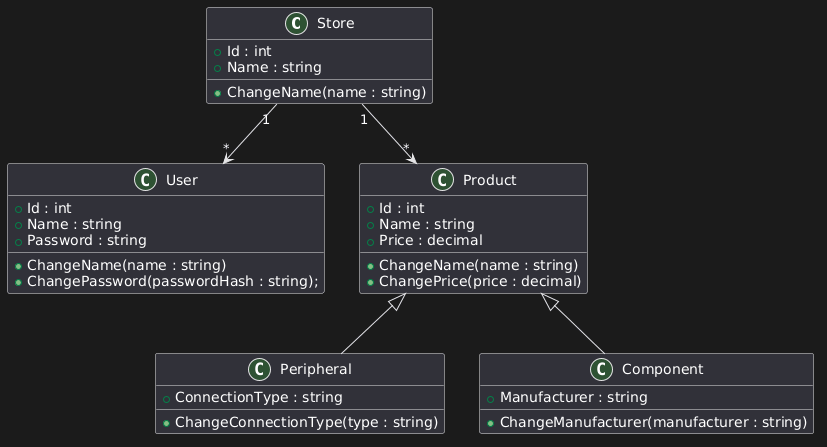

The diagram above was rendered by PlantUML. Its source (embedded in the PNG):
@startuml
class Store
    {
        +Id : int
        +Name : string
        
        +ChangeName(name : string)
    }
    
    class User
    {
        +Id : int
        +Name : string
        +Password : string
        
        +ChangeName(name : string)
        +ChangePassword(passwordHash : string);
    }
    
    class Product
    {
        +Id : int
        +Name : string
        +Price : decimal
        
        +ChangeName(name : string)
        +ChangePrice(price : decimal)
    }
    
    class Peripheral
    {
        +ConnectionType : string
        
        +ChangeConnectionType(type : string)
    }
    
    class Component
    {
        +Manufacturer : string
        
        +ChangeManufacturer(manufacturer : string)
    }
    
    Product <|-- Peripheral
    Product <|-- Component
    
    Store "1" --> "*" User
    Store "1" --> "*" Product
@enduml